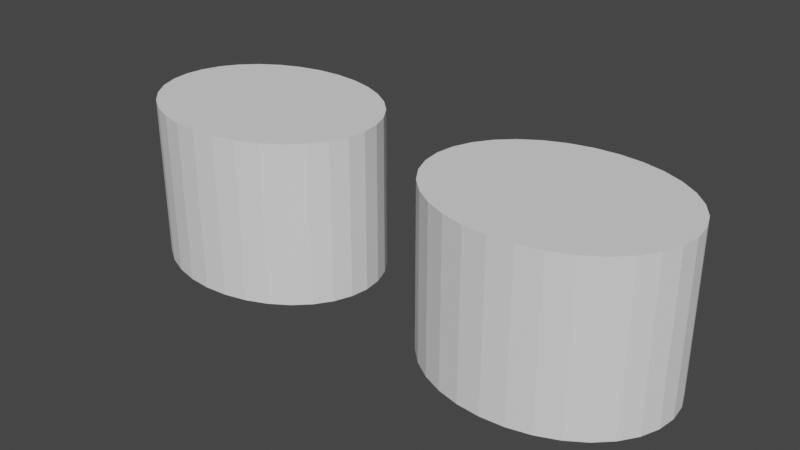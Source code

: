 # Source: Plate.blend  (saved by Blender 2.92.15; exported with 4.5.12 LTS)
import bpy
from mathutils import Matrix  # noqa: F401  (used for matrix-valued properties, if any)

bpy.ops.wm.read_factory_settings(use_empty=True)
scene = bpy.context.scene
scene.name = 'Scene'

# ---- collections
col_collection = bpy.data.collections.new('Collection'); scene.collection.children.link(col_collection)

# ---- world
world_world = bpy.data.worlds.new('World'); scene.world = world_world
world_world.use_nodes = True; world_world.node_tree.nodes.clear()
_N = world_world.node_tree.nodes; _L = world_world.node_tree.links
n0 = _N.new('ShaderNodeOutputWorld'); n0.name = 'World Output'; n0.location = (300, 300)
n1 = _N.new('ShaderNodeBackground'); n1.name = 'Background'; n1.location = (10, 300)
n1.inputs[0].default_value = (0.05088, 0.05088, 0.05088, 1.0)
_L.new(n1.outputs[0], n0.inputs[0])
n0.is_active_output = True
world_world.color = (0.05088, 0.05088, 0.05088)
world_world.use_sun_shadow = False
world_world.sun_shadow_jitter_overblur = 0.0

# ---- meshes
me_cylinder_001 = bpy.data.meshes.new('Cylinder.001')
me_cylinder_001.from_pydata([(0.0, 0.981, -0.8313), (0.0, 0.981, 0.8313), (0.2403, 0.9621, -0.8313), (0.2403, 0.9621, 0.8313), (0.4713, 0.9063, -0.8313), (0.4713, 0.9063, 0.8313), (0.6843, 0.8156, -0.8313), (0.6843, 0.8156, 0.8313), (0.8709, 0.6936, -0.8313), (0.8709, 0.6936, 0.8313), (1.024, 0.545, -0.8313), (1.024, 0.545, 0.8313), (1.138, 0.3754, -0.8313), (1.138, 0.3754, 0.8313), (1.208, 0.1914, -0.8313), (1.208, 0.1914, 0.8313), (1.232, 7.406e-08, -0.8313), (1.232, 7.406e-08, 0.8313), (1.208, -0.1914, -0.8313), (1.208, -0.1914, 0.8313), (1.138, -0.3754, -0.8313), (1.138, -0.3754, 0.8313), (1.024, -0.545, -0.8313), (1.024, -0.545, 0.8313), (0.8709, -0.6936, -0.8313), (0.8709, -0.6936, 0.8313), (0.6843, -0.8156, -0.8313), (0.6843, -0.8156, 0.8313), (0.4713, -0.9063, -0.8313), (0.4713, -0.9063, 0.8313), (0.2403, -0.9621, -0.8313), (0.2403, -0.9621, 0.8313), (-4.013e-07, -0.981, -0.8313), (-4.013e-07, -0.981, 0.8313), (-0.2403, -0.9621, -0.8313), (-0.2403, -0.9621, 0.8313), (-0.4713, -0.9063, -0.8313), (-0.4713, -0.9063, 0.8313), (-0.6843, -0.8156, -0.8313), (-0.6843, -0.8156, 0.8313), (-0.8709, -0.6936, -0.8313), (-0.8709, -0.6936, 0.8313), (-1.024, -0.545, -0.8313), (-1.024, -0.545, 0.8313), (-1.138, -0.3754, -0.8313), (-1.138, -0.3754, 0.8313), (-1.208, -0.1914, -0.8313), (-1.208, -0.1914, 0.8313), (-1.232, 9.472e-07, -0.8313), (-1.232, 9.472e-07, 0.8313), (-1.208, 0.1914, -0.8313), (-1.208, 0.1914, 0.8313), (-1.138, 0.3754, -0.8313), (-1.138, 0.3754, 0.8313), (-1.024, 0.545, -0.8313), (-1.024, 0.545, 0.8313), (-0.8709, 0.6936, -0.8313), (-0.8709, 0.6936, 0.8313), (-0.6843, 0.8156, -0.8313), (-0.6843, 0.8156, 0.8313), (-0.4713, 0.9063, -0.8313), (-0.4713, 0.9063, 0.8313), (-0.2403, 0.9621, -0.8313), (-0.2403, 0.9621, 0.8313)], [], [(0, 1, 3, 2), (2, 3, 5, 4), (4, 5, 7, 6), (6, 7, 9, 8), (8, 9, 11, 10), (10, 11, 13, 12), (12, 13, 15, 14), (14, 15, 17, 16), (16, 17, 19, 18), (18, 19, 21, 20), (20, 21, 23, 22), (22, 23, 25, 24), (24, 25, 27, 26), (26, 27, 29, 28), (28, 29, 31, 30), (30, 31, 33, 32), (32, 33, 35, 34), (34, 35, 37, 36), (36, 37, 39, 38), (38, 39, 41, 40), (40, 41, 43, 42), (42, 43, 45, 44), (44, 45, 47, 46), (46, 47, 49, 48), (48, 49, 51, 50), (50, 51, 53, 52), (52, 53, 55, 54), (54, 55, 57, 56), (56, 57, 59, 58), (58, 59, 61, 60), (3, 1, 63, 61, 59, 57, 55, 53, 51, 49, 47, 45, 43, 41, 39, 37, 35, 33, 31, 29, 27, 25, 23, 21, 19, 17, 15, 13, 11, 9, 7, 5), (60, 61, 63, 62), (62, 63, 1, 0), (0, 2, 4, 6, 8, 10, 12, 14, 16, 18, 20, 22, 24, 26, 28, 30, 32, 34, 36, 38, 40, 42, 44, 46, 48, 50, 52, 54, 56, 58, 60, 62)])
_uv = me_cylinder_001.uv_layers.new(name='UVMap')
_uv.uv.foreach_set('vector', [1.0, 0.5, 1.0, 1.0, 0.9688, 1.0, 0.9688, 0.5, 0.9688, 0.5, 0.9688, 1.0, 0.9375, 1.0, 0.9375, 0.5, 0.9375, 0.5, 0.9375, 1.0, 0.9062, 1.0, 0.9062, 0.5, 0.9062, 0.5, 0.9062, 1.0, 0.875, 1.0, 0.875, 0.5, 0.875, 0.5, 0.875, 1.0, 0.8438, 1.0, 0.8438, 0.5, 0.8438, 0.5, 0.8438, 1.0, 0.8125, 1.0, 0.8125, 0.5, 0.8125, 0.5, 0.8125, 1.0, 0.7812, 1.0, 0.7812, 0.5, 0.7812, 0.5, 0.7812, 1.0, 0.75, 1.0, 0.75, 0.5, 0.75, 0.5, 0.75, 1.0, 0.7188, 1.0, 0.7188, 0.5, 0.7188, 0.5, 0.7188, 1.0, 0.6875, 1.0, 0.6875, 0.5, 0.6875, 0.5, 0.6875, 1.0, 0.6562, 1.0, 0.6562, 0.5, 0.6562, 0.5, 0.6562, 1.0, 0.625, 1.0, 0.625, 0.5, 0.625, 0.5, 0.625, 1.0, 0.5938, 1.0, 0.5938, 0.5, 0.5938, 0.5, 0.5938, 1.0, 0.5625, 1.0, 0.5625, 0.5, 0.5625, 0.5, 0.5625, 1.0, 0.5312, 1.0, 0.5312, 0.5, 0.5312, 0.5, 0.5312, 1.0, 0.5, 1.0, 0.5, 0.5, 0.5, 0.5, 0.5, 1.0, 0.4688, 1.0, 0.4688, 0.5, 0.4688, 0.5, 0.4688, 1.0, 0.4375, 1.0, 0.4375, 0.5, 0.4375, 0.5, 0.4375, 1.0, 0.4062, 1.0, 0.4062, 0.5, 0.4062, 0.5, 0.4062, 1.0, 0.375, 1.0, 0.375, 0.5, 0.375, 0.5, 0.375, 1.0, 0.3438, 1.0, 0.3438, 0.5, 0.3438, 0.5, 0.3438, 1.0, 0.3125, 1.0, 0.3125, 0.5, 0.3125, 0.5, 0.3125, 1.0, 0.2812, 1.0, 0.2812, 0.5, 0.2812, 0.5, 0.2812, 1.0, 0.25, 1.0, 0.25, 0.5, 0.25, 0.5, 0.25, 1.0, 0.2188, 1.0, 0.2188, 0.5, 0.2188, 0.5, 0.2188, 1.0, 0.1875, 1.0, 0.1875, 0.5, 0.1875, 0.5, 0.1875, 1.0, 0.1562, 1.0, 0.1562, 0.5, 0.1562, 0.5, 0.1562, 1.0, 0.125, 1.0, 0.125, 0.5, 0.125, 0.5, 0.125, 1.0, 0.09375, 1.0, 0.09375, 0.5, 0.09375, 0.5, 0.09375, 1.0, 0.0625, 1.0, 0.0625, 0.5, 0.2968, 0.4854, 0.25, 0.49, 0.2032, 0.4854, 0.1582, 0.4717, 0.1167, 0.4496, 0.08029, 0.4197, 0.05045, 0.3833, 0.02827, 0.3418, 0.01461, 0.2968, 0.01, 0.25, 0.01461, 0.2032, 0.02827, 0.1582, 0.05045, 0.1167, 0.08029, 0.08029, 0.1167, 0.05045, 0.1582, 0.02827, 0.2032, 0.01461, 0.25, 0.01, 0.2968, 0.01461, 0.3418, 0.02827, 0.3833, 0.05045, 0.4197, 0.08029, 0.4496, 0.1167, 0.4717, 0.1582, 0.4854, 0.2032, 0.49, 0.25, 0.4854, 0.2968, 0.4717, 0.3418, 0.4496, 0.3833, 0.4197, 0.4197, 0.3833, 0.4496, 0.3418, 0.4717, 0.0625, 0.5, 0.0625, 1.0, 0.03125, 1.0, 0.03125, 0.5, 0.03125, 0.5, 0.03125, 1.0, 0.0, 1.0, 0.0, 0.5, 0.75, 0.49, 0.7968, 0.4854, 0.8418, 0.4717, 0.8833, 0.4496, 0.9197, 0.4197, 0.9496, 0.3833, 0.9717, 0.3418, 0.9854, 0.2968, 0.99, 0.25, 0.9854, 0.2032, 0.9717, 0.1582, 0.9496, 0.1167, 0.9197, 0.08029, 0.8833, 0.05045, 0.8418, 0.02827, 0.7968, 0.01461, 0.75, 0.01, 0.7032, 0.01461, 0.6582, 0.02827, 0.6167, 0.05045, 0.5803, 0.08029, 0.5504, 0.1167, 0.5283, 0.1582, 0.5146, 0.2032, 0.51, 0.25, 0.5146, 0.2968, 0.5283, 0.3418, 0.5504, 0.3833, 0.5803, 0.4197, 0.6167, 0.4496, 0.6582, 0.4717, 0.7032, 0.4854])
me_cylinder_001.use_remesh_fix_poles = True
me_cylinder_001.use_remesh_preserve_attributes = False
me_cylinder_001.use_mirror_vertex_groups = False
me_cylinder_001.update()
me_cylinder_003 = bpy.data.meshes.new('Cylinder.003')
me_cylinder_003.from_pydata([(0.0, 0.981, -0.8313), (0.0, 0.981, 0.8313), (0.2403, 0.9621, -0.8313), (0.2403, 0.9621, 0.8313), (0.4713, 0.9063, -0.8313), (0.4713, 0.9063, 0.8313), (0.6843, 0.8156, -0.8313), (0.6843, 0.8156, 0.8313), (0.8709, 0.6936, -0.8313), (0.8709, 0.6936, 0.8313), (1.024, 0.545, -0.8313), (1.024, 0.545, 0.8313), (1.138, 0.3754, -0.8313), (1.138, 0.3754, 0.8313), (1.208, 0.1914, -0.8313), (1.208, 0.1914, 0.8313), (1.232, 7.406e-08, -0.8313), (1.232, 7.406e-08, 0.8313), (1.208, -0.1914, -0.8313), (1.208, -0.1914, 0.8313), (1.138, -0.3754, -0.8313), (1.138, -0.3754, 0.8313), (1.024, -0.545, -0.8313), (1.024, -0.545, 0.8313), (0.8709, -0.6936, -0.8313), (0.8709, -0.6936, 0.8313), (0.6843, -0.8156, -0.8313), (0.6843, -0.8156, 0.8313), (0.4713, -0.9063, -0.8313), (0.4713, -0.9063, 0.8313), (0.2403, -0.9621, -0.8313), (0.2403, -0.9621, 0.8313), (-4.013e-07, -0.981, -0.8313), (-4.013e-07, -0.981, 0.8313), (-0.2403, -0.9621, -0.8313), (-0.2403, -0.9621, 0.8313), (-0.4713, -0.9063, -0.8313), (-0.4713, -0.9063, 0.8313), (-0.6843, -0.8156, -0.8313), (-0.6843, -0.8156, 0.8313), (-0.8709, -0.6936, -0.8313), (-0.8709, -0.6936, 0.8313), (-1.024, -0.545, -0.8313), (-1.024, -0.545, 0.8313), (-1.138, -0.3754, -0.8313), (-1.138, -0.3754, 0.8313), (-1.208, -0.1914, -0.8313), (-1.208, -0.1914, 0.8313), (-1.232, 9.472e-07, -0.8313), (-1.232, 9.472e-07, 0.8313), (-1.208, 0.1914, -0.8313), (-1.208, 0.1914, 0.8313), (-1.138, 0.3754, -0.8313), (-1.138, 0.3754, 0.8313), (-1.024, 0.545, -0.8313), (-1.024, 0.545, 0.8313), (-0.8709, 0.6936, -0.8313), (-0.8709, 0.6936, 0.8313), (-0.6843, 0.8156, -0.8313), (-0.6843, 0.8156, 0.8313), (-0.4713, 0.9063, -0.8313), (-0.4713, 0.9063, 0.8313), (-0.2403, 0.9621, -0.8313), (-0.2403, 0.9621, 0.8313)], [], [(0, 1, 3, 2), (2, 3, 5, 4), (4, 5, 7, 6), (6, 7, 9, 8), (8, 9, 11, 10), (10, 11, 13, 12), (12, 13, 15, 14), (14, 15, 17, 16), (16, 17, 19, 18), (18, 19, 21, 20), (20, 21, 23, 22), (22, 23, 25, 24), (24, 25, 27, 26), (26, 27, 29, 28), (28, 29, 31, 30), (30, 31, 33, 32), (32, 33, 35, 34), (34, 35, 37, 36), (36, 37, 39, 38), (38, 39, 41, 40), (40, 41, 43, 42), (42, 43, 45, 44), (44, 45, 47, 46), (46, 47, 49, 48), (48, 49, 51, 50), (50, 51, 53, 52), (52, 53, 55, 54), (54, 55, 57, 56), (56, 57, 59, 58), (58, 59, 61, 60), (3, 1, 63, 61, 59, 57, 55, 53, 51, 49, 47, 45, 43, 41, 39, 37, 35, 33, 31, 29, 27, 25, 23, 21, 19, 17, 15, 13, 11, 9, 7, 5), (60, 61, 63, 62), (62, 63, 1, 0), (0, 2, 4, 6, 8, 10, 12, 14, 16, 18, 20, 22, 24, 26, 28, 30, 32, 34, 36, 38, 40, 42, 44, 46, 48, 50, 52, 54, 56, 58, 60, 62)])
_uv = me_cylinder_003.uv_layers.new(name='UVMap')
_uv.uv.foreach_set('vector', [1.0, 0.5, 1.0, 1.0, 0.9688, 1.0, 0.9688, 0.5, 0.9688, 0.5, 0.9688, 1.0, 0.9375, 1.0, 0.9375, 0.5, 0.9375, 0.5, 0.9375, 1.0, 0.9062, 1.0, 0.9062, 0.5, 0.9062, 0.5, 0.9062, 1.0, 0.875, 1.0, 0.875, 0.5, 0.875, 0.5, 0.875, 1.0, 0.8438, 1.0, 0.8438, 0.5, 0.8438, 0.5, 0.8438, 1.0, 0.8125, 1.0, 0.8125, 0.5, 0.8125, 0.5, 0.8125, 1.0, 0.7812, 1.0, 0.7812, 0.5, 0.7812, 0.5, 0.7812, 1.0, 0.75, 1.0, 0.75, 0.5, 0.75, 0.5, 0.75, 1.0, 0.7188, 1.0, 0.7188, 0.5, 0.7188, 0.5, 0.7188, 1.0, 0.6875, 1.0, 0.6875, 0.5, 0.6875, 0.5, 0.6875, 1.0, 0.6562, 1.0, 0.6562, 0.5, 0.6562, 0.5, 0.6562, 1.0, 0.625, 1.0, 0.625, 0.5, 0.625, 0.5, 0.625, 1.0, 0.5938, 1.0, 0.5938, 0.5, 0.5938, 0.5, 0.5938, 1.0, 0.5625, 1.0, 0.5625, 0.5, 0.5625, 0.5, 0.5625, 1.0, 0.5312, 1.0, 0.5312, 0.5, 0.5312, 0.5, 0.5312, 1.0, 0.5, 1.0, 0.5, 0.5, 0.5, 0.5, 0.5, 1.0, 0.4688, 1.0, 0.4688, 0.5, 0.4688, 0.5, 0.4688, 1.0, 0.4375, 1.0, 0.4375, 0.5, 0.4375, 0.5, 0.4375, 1.0, 0.4062, 1.0, 0.4062, 0.5, 0.4062, 0.5, 0.4062, 1.0, 0.375, 1.0, 0.375, 0.5, 0.375, 0.5, 0.375, 1.0, 0.3438, 1.0, 0.3438, 0.5, 0.3438, 0.5, 0.3438, 1.0, 0.3125, 1.0, 0.3125, 0.5, 0.3125, 0.5, 0.3125, 1.0, 0.2812, 1.0, 0.2812, 0.5, 0.2812, 0.5, 0.2812, 1.0, 0.25, 1.0, 0.25, 0.5, 0.25, 0.5, 0.25, 1.0, 0.2188, 1.0, 0.2188, 0.5, 0.2188, 0.5, 0.2188, 1.0, 0.1875, 1.0, 0.1875, 0.5, 0.1875, 0.5, 0.1875, 1.0, 0.1562, 1.0, 0.1562, 0.5, 0.1562, 0.5, 0.1562, 1.0, 0.125, 1.0, 0.125, 0.5, 0.125, 0.5, 0.125, 1.0, 0.09375, 1.0, 0.09375, 0.5, 0.09375, 0.5, 0.09375, 1.0, 0.0625, 1.0, 0.0625, 0.5, 0.2968, 0.4854, 0.25, 0.49, 0.2032, 0.4854, 0.1582, 0.4717, 0.1167, 0.4496, 0.08029, 0.4197, 0.05045, 0.3833, 0.02827, 0.3418, 0.01461, 0.2968, 0.01, 0.25, 0.01461, 0.2032, 0.02827, 0.1582, 0.05045, 0.1167, 0.08029, 0.08029, 0.1167, 0.05045, 0.1582, 0.02827, 0.2032, 0.01461, 0.25, 0.01, 0.2968, 0.01461, 0.3418, 0.02827, 0.3833, 0.05045, 0.4197, 0.08029, 0.4496, 0.1167, 0.4717, 0.1582, 0.4854, 0.2032, 0.49, 0.25, 0.4854, 0.2968, 0.4717, 0.3418, 0.4496, 0.3833, 0.4197, 0.4197, 0.3833, 0.4496, 0.3418, 0.4717, 0.0625, 0.5, 0.0625, 1.0, 0.03125, 1.0, 0.03125, 0.5, 0.03125, 0.5, 0.03125, 1.0, 0.0, 1.0, 0.0, 0.5, 0.75, 0.49, 0.7968, 0.4854, 0.8418, 0.4717, 0.8833, 0.4496, 0.9197, 0.4197, 0.9496, 0.3833, 0.9717, 0.3418, 0.9854, 0.2968, 0.99, 0.25, 0.9854, 0.2032, 0.9717, 0.1582, 0.9496, 0.1167, 0.9197, 0.08029, 0.8833, 0.05045, 0.8418, 0.02827, 0.7968, 0.01461, 0.75, 0.01, 0.7032, 0.01461, 0.6582, 0.02827, 0.6167, 0.05045, 0.5803, 0.08029, 0.5504, 0.1167, 0.5283, 0.1582, 0.5146, 0.2032, 0.51, 0.25, 0.5146, 0.2968, 0.5283, 0.3418, 0.5504, 0.3833, 0.5803, 0.4197, 0.6167, 0.4496, 0.6582, 0.4717, 0.7032, 0.4854])
me_cylinder_003.use_remesh_fix_poles = True
me_cylinder_003.use_remesh_preserve_attributes = False
me_cylinder_003.use_mirror_vertex_groups = False
me_cylinder_003.update()

# ---- objects
ob_cylinder_001 = bpy.data.objects.new('Cylinder.001', me_cylinder_001)
ob_cylinder_003 = bpy.data.objects.new('Cylinder.003', me_cylinder_003)

# ---- transforms, parenting, visibility, modifiers, constraints
ob_cylinder_001.location = (3.899, -4.876, 0.8313)
ob_cylinder_001.lineart.crease_threshold = 0.0
ob_cylinder_003.location = (7.199, -4.876, 0.854)
ob_cylinder_003.lineart.crease_threshold = 0.0

# ---- collection membership
col_collection.objects.link(ob_cylinder_001)
col_collection.objects.link(ob_cylinder_003)

# ---- scene / render settings (as saved in the file)
scene.frame_start = 1; scene.frame_end = 250; scene.frame_set(32)
scene.render.engine = 'BLENDER_EEVEE_NEXT'
scene.cycles.use_denoising = False
scene.cycles.samples = 128
scene.cycles.sampling_pattern = 'TABULATED_SOBOL'
scene.cycles.use_adaptive_sampling = False
scene.cycles.use_light_tree = False
scene.view_settings.view_transform = 'Filmic'
bpy.context.view_layer.update()

# ---- added for rendering (the .blend has no active camera and no usable light): camera, sun
cam_auto = bpy.data.cameras.new('AutoCamera')
cam_auto.lens = 50.0
cam_auto.sensor_width = 36.0
cam_auto.clip_end = 1000.0
ob_auto_camera = bpy.data.objects.new('AutoCamera', cam_auto)
scene.collection.objects.link(ob_auto_camera)
ob_auto_camera.location = (11.3941, -11.8902, 5.51854)
ob_auto_camera.rotation_euler = (1.09748, -7.21219e-08, 0.694738)
scene.camera = ob_auto_camera
light_auto_sun = bpy.data.lights.new('AutoSun', 'SUN')
light_auto_sun.energy = 3.0
light_auto_sun.angle = 0.0523599
ob_auto_sun = bpy.data.objects.new('AutoSun', light_auto_sun)
scene.collection.objects.link(ob_auto_sun)
ob_auto_sun.rotation_euler = (0.872665, 0.174533, 0.523599)
bpy.context.view_layer.update()
